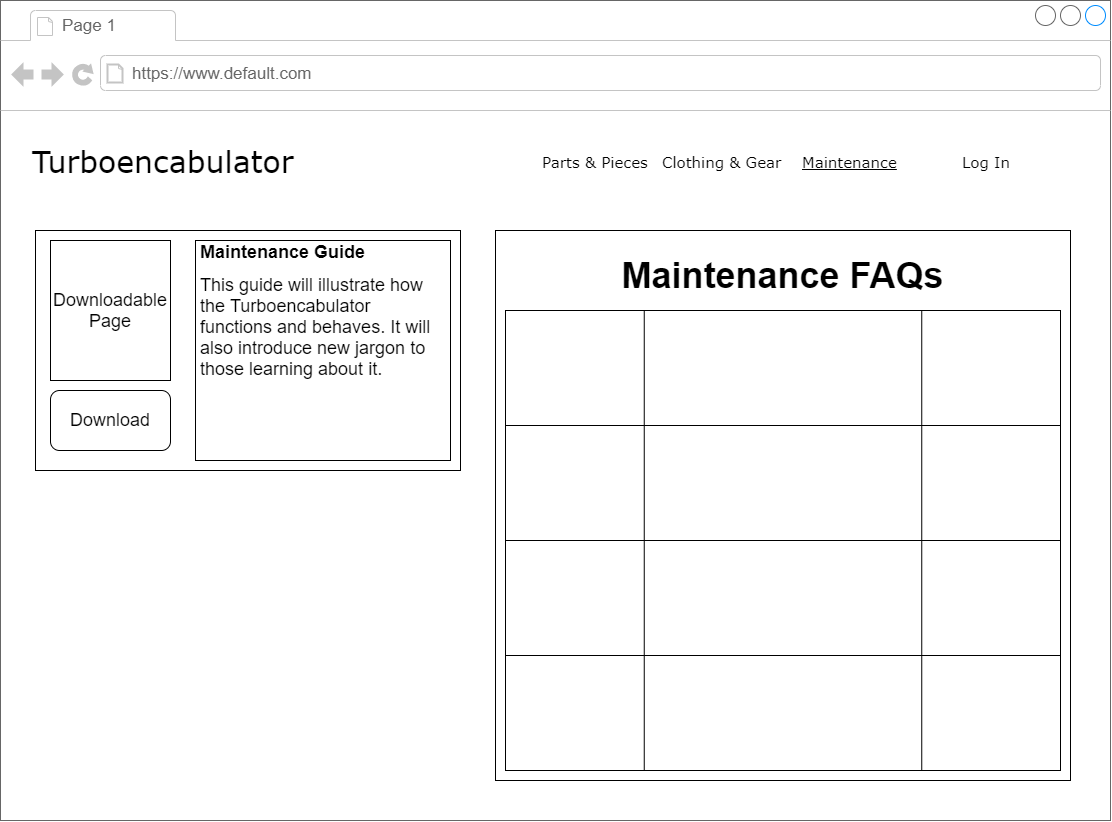

The diagram above was exported from draw.io. Its source (the exported page's mxGraphModel, read from the mxfile embedded in the PNG):
<mxGraphModel dx="3131" dy="1007" grid="1" gridSize="10" guides="1" tooltips="1" connect="1" arrows="1" fold="1" page="1" pageScale="1" pageWidth="1100" pageHeight="850" background="none" math="0" shadow="0">
  <root>
    <mxCell id="0" />
    <mxCell id="1" parent="0" />
    <mxCell id="7026571954dc6520-1" value="" style="strokeWidth=1;shadow=0;dashed=0;align=center;html=1;shape=mxgraph.mockup.containers.browserWindow;rSize=0;strokeColor=#666666;mainText=,;recursiveResize=0;rounded=0;labelBackgroundColor=none;fontFamily=Verdana;fontSize=12;fillColor=default;fontColor=default;" parent="1" vertex="1">
      <mxGeometry x="-5" y="20" width="1110" height="820" as="geometry" />
    </mxCell>
    <mxCell id="7026571954dc6520-2" value="Page 1" style="strokeWidth=1;shadow=0;dashed=0;align=center;html=1;shape=mxgraph.mockup.containers.anchor;fontSize=17;fontColor=#666666;align=left;" parent="7026571954dc6520-1" vertex="1">
      <mxGeometry x="60" y="12" width="110" height="26" as="geometry" />
    </mxCell>
    <mxCell id="7026571954dc6520-3" value="https://www.default.com" style="strokeWidth=1;shadow=0;dashed=0;align=center;html=1;shape=mxgraph.mockup.containers.anchor;rSize=0;fontSize=17;fontColor=#666666;align=left;" parent="7026571954dc6520-1" vertex="1">
      <mxGeometry x="130" y="60" width="250" height="26" as="geometry" />
    </mxCell>
    <mxCell id="7026571954dc6520-4" value="Turboencabulator" style="text;html=1;points=[];align=left;verticalAlign=top;spacingTop=-4;fontSize=30;fontFamily=Verdana" parent="7026571954dc6520-1" vertex="1">
      <mxGeometry x="30" y="140" width="340" height="50" as="geometry" />
    </mxCell>
    <mxCell id="7026571954dc6520-6" value="Parts &amp;amp; Pieces" style="text;html=1;points=[];align=left;verticalAlign=top;spacingTop=-4;fontSize=15;fontFamily=Verdana;fontColor=default;fontStyle=0" parent="7026571954dc6520-1" vertex="1">
      <mxGeometry x="540" y="150" width="110" height="30" as="geometry" />
    </mxCell>
    <mxCell id="7026571954dc6520-8" value="Clothing &amp;amp; Gear" style="text;html=1;points=[];align=left;verticalAlign=top;spacingTop=-4;fontSize=15;fontFamily=Verdana;fontColor=default;" parent="7026571954dc6520-1" vertex="1">
      <mxGeometry x="660" y="150" width="130" height="30" as="geometry" />
    </mxCell>
    <mxCell id="7026571954dc6520-10" value="&lt;u&gt;Maintenance&lt;/u&gt;" style="text;html=1;points=[];align=left;verticalAlign=top;spacingTop=-4;fontSize=15;fontFamily=Verdana;fontColor=default;" parent="7026571954dc6520-1" vertex="1">
      <mxGeometry x="800" y="150" width="100" height="30" as="geometry" />
    </mxCell>
    <mxCell id="Dk_Fc0YULUcSCbKaf0XW-1" value="Log In" style="text;html=1;points=[];align=left;verticalAlign=top;spacingTop=-4;fontSize=15;fontFamily=Verdana;fontColor=default;" vertex="1" parent="7026571954dc6520-1">
      <mxGeometry x="960" y="150" width="60" height="30" as="geometry" />
    </mxCell>
    <mxCell id="Dk_Fc0YULUcSCbKaf0XW-32" value="" style="rounded=0;whiteSpace=wrap;html=1;fontSize=42;fontColor=default;strokeColor=default;fillColor=default;align=center;" vertex="1" parent="7026571954dc6520-1">
      <mxGeometry x="35" y="230" width="425" height="240" as="geometry" />
    </mxCell>
    <mxCell id="Dk_Fc0YULUcSCbKaf0XW-33" value="&lt;h1 style=&quot;font-size: 18px&quot;&gt;Maintenance Guide&lt;/h1&gt;&lt;div&gt;This guide will illustrate how the Turboencabulator functions and behaves. It will also introduce new jargon to those learning about it.&lt;/div&gt;" style="text;html=1;strokeColor=default;fillColor=default;spacing=5;spacingTop=-20;whiteSpace=wrap;overflow=hidden;rounded=0;fontSize=18;fontColor=default;align=left;" vertex="1" parent="7026571954dc6520-1">
      <mxGeometry x="195" y="240" width="255" height="220" as="geometry" />
    </mxCell>
    <mxCell id="Dk_Fc0YULUcSCbKaf0XW-34" value="Downloadable Page" style="rounded=0;whiteSpace=wrap;html=1;fontSize=18;fontColor=default;strokeColor=default;fillColor=default;align=center;" vertex="1" parent="7026571954dc6520-1">
      <mxGeometry x="50" y="240" width="120" height="140" as="geometry" />
    </mxCell>
    <mxCell id="Dk_Fc0YULUcSCbKaf0XW-35" value="Download" style="rounded=1;whiteSpace=wrap;html=1;fontSize=18;fontColor=default;strokeColor=default;fillColor=default;align=center;" vertex="1" parent="7026571954dc6520-1">
      <mxGeometry x="50" y="390" width="120" height="60" as="geometry" />
    </mxCell>
    <mxCell id="Dk_Fc0YULUcSCbKaf0XW-36" value="" style="rounded=0;whiteSpace=wrap;html=1;fontSize=18;fontColor=default;strokeColor=default;fillColor=default;align=center;" vertex="1" parent="7026571954dc6520-1">
      <mxGeometry x="495" y="230" width="575" height="550" as="geometry" />
    </mxCell>
    <mxCell id="Dk_Fc0YULUcSCbKaf0XW-37" value="&lt;h1&gt;Maintenance FAQs&lt;/h1&gt;&lt;div&gt;&lt;br&gt;&lt;/div&gt;" style="text;html=1;strokeColor=none;fillColor=none;spacing=5;spacingTop=-20;whiteSpace=wrap;overflow=hidden;rounded=0;fontSize=18;fontColor=default;align=center;" vertex="1" parent="7026571954dc6520-1">
      <mxGeometry x="505" y="240" width="555" height="70" as="geometry" />
    </mxCell>
    <mxCell id="Dk_Fc0YULUcSCbKaf0XW-42" value="" style="rounded=0;whiteSpace=wrap;html=1;fontSize=18;fontColor=default;strokeColor=default;fillColor=default;align=left;" vertex="1" parent="7026571954dc6520-1">
      <mxGeometry x="505" y="310" width="555" height="460" as="geometry" />
    </mxCell>
    <mxCell id="Dk_Fc0YULUcSCbKaf0XW-43" value="" style="endArrow=none;html=1;rounded=0;fontSize=18;fontColor=default;entryX=0.25;entryY=0;entryDx=0;entryDy=0;strokeColor=default;labelBackgroundColor=default;exitX=0.25;exitY=1;exitDx=0;exitDy=0;" edge="1" parent="7026571954dc6520-1" source="Dk_Fc0YULUcSCbKaf0XW-42" target="Dk_Fc0YULUcSCbKaf0XW-42">
      <mxGeometry width="50" height="50" relative="1" as="geometry">
        <mxPoint x="545" y="420" as="sourcePoint" />
        <mxPoint x="595" y="370" as="targetPoint" />
      </mxGeometry>
    </mxCell>
    <mxCell id="Dk_Fc0YULUcSCbKaf0XW-44" value="" style="endArrow=none;html=1;rounded=0;fontSize=18;fontColor=default;entryX=0.75;entryY=0;entryDx=0;entryDy=0;strokeColor=default;labelBackgroundColor=default;exitX=0.75;exitY=1;exitDx=0;exitDy=0;" edge="1" parent="7026571954dc6520-1" source="Dk_Fc0YULUcSCbKaf0XW-42" target="Dk_Fc0YULUcSCbKaf0XW-42">
      <mxGeometry width="50" height="50" relative="1" as="geometry">
        <mxPoint x="900" y="780.0000000000002" as="sourcePoint" />
        <mxPoint x="900" y="320" as="targetPoint" />
      </mxGeometry>
    </mxCell>
    <mxCell id="Dk_Fc0YULUcSCbKaf0XW-45" value="" style="endArrow=none;html=1;rounded=0;fontSize=18;fontColor=default;entryX=0;entryY=0.25;entryDx=0;entryDy=0;strokeColor=default;labelBackgroundColor=default;exitX=1;exitY=0.25;exitDx=0;exitDy=0;" edge="1" parent="7026571954dc6520-1" source="Dk_Fc0YULUcSCbKaf0XW-42" target="Dk_Fc0YULUcSCbKaf0XW-42">
      <mxGeometry width="50" height="50" relative="1" as="geometry">
        <mxPoint x="931.25" y="780.0000000000002" as="sourcePoint" />
        <mxPoint x="931.25" y="320" as="targetPoint" />
      </mxGeometry>
    </mxCell>
    <mxCell id="Dk_Fc0YULUcSCbKaf0XW-46" value="" style="endArrow=none;html=1;rounded=0;fontSize=18;fontColor=default;entryX=0;entryY=0.5;entryDx=0;entryDy=0;strokeColor=default;labelBackgroundColor=default;exitX=1;exitY=0.5;exitDx=0;exitDy=0;" edge="1" parent="7026571954dc6520-1" source="Dk_Fc0YULUcSCbKaf0XW-42" target="Dk_Fc0YULUcSCbKaf0XW-42">
      <mxGeometry width="50" height="50" relative="1" as="geometry">
        <mxPoint x="1070" y="435" as="sourcePoint" />
        <mxPoint x="515" y="435" as="targetPoint" />
      </mxGeometry>
    </mxCell>
    <mxCell id="Dk_Fc0YULUcSCbKaf0XW-47" value="" style="endArrow=none;html=1;rounded=0;fontSize=18;fontColor=default;entryX=0;entryY=0.75;entryDx=0;entryDy=0;strokeColor=default;labelBackgroundColor=default;exitX=1;exitY=0.75;exitDx=0;exitDy=0;" edge="1" parent="7026571954dc6520-1" source="Dk_Fc0YULUcSCbKaf0XW-42" target="Dk_Fc0YULUcSCbKaf0XW-42">
      <mxGeometry width="50" height="50" relative="1" as="geometry">
        <mxPoint x="1070" y="550.0000000000002" as="sourcePoint" />
        <mxPoint x="515" y="550.0000000000002" as="targetPoint" />
      </mxGeometry>
    </mxCell>
  </root>
</mxGraphModel>